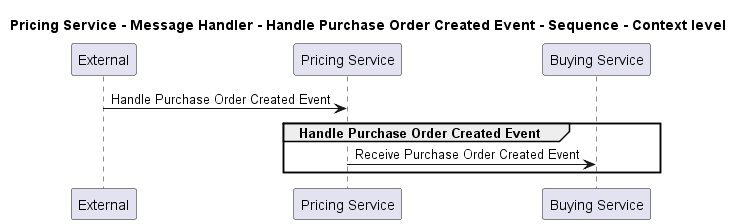

The diagram above was rendered by PlantUML. Its source (embedded in the PNG):
@startuml
!pragma layout smetana

title Pricing Service - Message Handler - Handle Purchase Order Created Event - Sequence - Context level

participant "External" as C4InterFlow.SoftwareSystems.ExternalSystem
participant "Pricing Service" as ECommercePlatform.SoftwareSystems.PricingService
participant "Buying Service" as ECommercePlatform.SoftwareSystems.BuyingService

C4InterFlow.SoftwareSystems.ExternalSystem -> ECommercePlatform.SoftwareSystems.PricingService : Handle Purchase Order Created Event
group Handle Purchase Order Created Event
ECommercePlatform.SoftwareSystems.PricingService -> ECommercePlatform.SoftwareSystems.BuyingService : Receive Purchase Order Created Event
end


@enduml